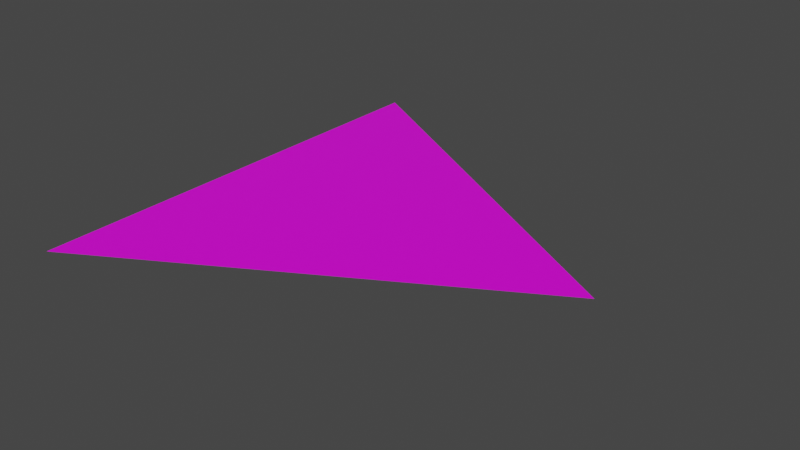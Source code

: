 # Source: BorderTriangle.blend  (saved by Blender 2.82.7; exported with 4.5.12 LTS)
import bpy
from mathutils import Matrix  # noqa: F401  (used for matrix-valued properties, if any)

bpy.ops.wm.read_factory_settings(use_empty=True)
scene = bpy.context.scene
scene.name = 'Scene'

# ---- collections
col_collection = bpy.data.collections.new('Collection'); scene.collection.children.link(col_collection)

# ---- images (referenced by path relative to the original .blend; pixels are not part of the script)
import os
ASSET_DIR = os.environ.get("B2B_ASSET_DIR", "")  # directory of the original .blend (textures are referenced by path, not embedded)
HERE = os.path.dirname(os.path.abspath(__file__))  # packed textures are extracted next to this script under _unpacked/

def load_image(name, relpath, width, height, colorspace="sRGB"):
    """Load a texture the original file referenced (path relative to the .blend, or extracted next to this script)."""
    p = next((c for c in (os.path.join(HERE, relpath), os.path.join(ASSET_DIR, relpath)) if relpath and os.path.exists(c)), "")
    if p:
        img = bpy.data.images.load(p, check_existing=True)
        img.name = name
    else:  # same state as the original file: an image datablock whose file is absent (Cycles renders it pink)
        img = bpy.data.images.new(name, width, height)
        img.source = "FILE"
        img.filepath = "//" + (relpath or name)
    img.colorspace_settings.name = colorspace
    return img
img_line_territory_png = load_image('Line_Territory.png', 'Line_Territory.png', 1024, 1024, 'sRGB')

# ---- materials (node trees are filled in below, after node groups)
mat_material = bpy.data.materials.new('Material')
mat_material.alpha_threshold = 0.0
mat_material.use_transparent_shadow = False
mat_material.line_color = (0.0, 0.0, 0.0, 1.0)

# ---- material node trees
mat_material.use_nodes = True; mat_material.node_tree.nodes.clear()
_N = mat_material.node_tree.nodes; _L = mat_material.node_tree.links
n0 = _N.new('ShaderNodeOutputMaterial'); n0.name = 'Material Output'; n0.location = (300, 300)
n1 = _N.new('ShaderNodeBsdfPrincipled'); n1.name = 'Principled BSDF'; n1.location = (10, 300)
n1.distribution = 'GGX'
n1.subsurface_method = 'BURLEY'
n1.inputs[2].default_value = 0.4
n1.inputs[3].default_value = 1.45
n1.inputs[27].default_value = (0.0, 0.0, 0.0, 1.0)
n1.inputs[28].default_value = 1.0
n2 = _N.new('ShaderNodeTexImage'); n2.name = 'Image Texture'; n2.location = (-289, 266)
n2.image = img_line_territory_png
_L.new(n1.outputs[0], n0.inputs[0])
_L.new(n2.outputs[0], n1.inputs[0])
n0.is_active_output = True

# ---- world
world_world = bpy.data.worlds.new('World'); scene.world = world_world
world_world.use_nodes = True; world_world.node_tree.nodes.clear()
_N = world_world.node_tree.nodes; _L = world_world.node_tree.links
n0 = _N.new('ShaderNodeOutputWorld'); n0.name = 'World Output'; n0.location = (300, 300)
n1 = _N.new('ShaderNodeBackground'); n1.name = 'Background'; n1.location = (10, 300)
n1.inputs[0].default_value = (0.05088, 0.05088, 0.05088, 1.0)
_L.new(n1.outputs[0], n0.inputs[0])
n0.is_active_output = True
world_world.color = (0.05088, 0.05088, 0.05088)
world_world.use_sun_shadow = False
world_world.sun_shadow_jitter_overblur = 0.0

# ---- meshes
me_circle = bpy.data.meshes.new('Circle')
me_circle.from_pydata([(0.0, 1.0, 0.0), (0.866, 0.5, 0.0), (5.96e-08, -5.96e-08, 0.0)], [], [(1, 0, 2)])
_uv = me_circle.uv_layers.new(name='UVMap')
_uv.uv.foreach_set('vector', [0.9839, 0.996, 0.9839, -0.00386, 0.118, 0.496])
me_circle.materials.append(mat_material)
me_circle.use_remesh_fix_poles = True
me_circle.use_remesh_preserve_attributes = False
me_circle.use_mirror_vertex_groups = False
me_circle.update()

# ---- objects
ob_circle = bpy.data.objects.new('Circle', me_circle)

# ---- transforms, parenting, visibility, modifiers, constraints
ob_circle.location = (0.0, 0.0, 0.0)
ob_circle.lineart.crease_threshold = 0.0

# ---- collection membership
col_collection.objects.link(ob_circle)

# ---- scene / render settings (as saved in the file)
scene.frame_start = 1; scene.frame_end = 250; scene.frame_set(1)
scene.render.engine = 'BLENDER_EEVEE_NEXT'
scene.cycles.use_denoising = False
scene.cycles.samples = 128
scene.cycles.sampling_pattern = 'TABULATED_SOBOL'
scene.cycles.use_adaptive_sampling = False
scene.cycles.use_light_tree = False
scene.view_settings.view_transform = 'Filmic'
bpy.context.view_layer.update()

# ---- added for rendering (the .blend has no active camera and no usable light): camera, sun
cam_auto = bpy.data.cameras.new('AutoCamera')
cam_auto.lens = 50.0
cam_auto.sensor_width = 36.0
cam_auto.clip_end = 1000.0
ob_auto_camera = bpy.data.objects.new('AutoCamera', cam_auto)
scene.collection.objects.link(ob_auto_camera)
ob_auto_camera.location = (1.65697, -0.968749, 0.979166)
ob_auto_camera.rotation_euler = (1.09748, -7.21219e-08, 0.694738)
scene.camera = ob_auto_camera
light_auto_sun = bpy.data.lights.new('AutoSun', 'SUN')
light_auto_sun.energy = 3.0
light_auto_sun.angle = 0.0523599
ob_auto_sun = bpy.data.objects.new('AutoSun', light_auto_sun)
scene.collection.objects.link(ob_auto_sun)
ob_auto_sun.rotation_euler = (0.872665, 0.174533, 0.523599)
bpy.context.view_layer.update()
